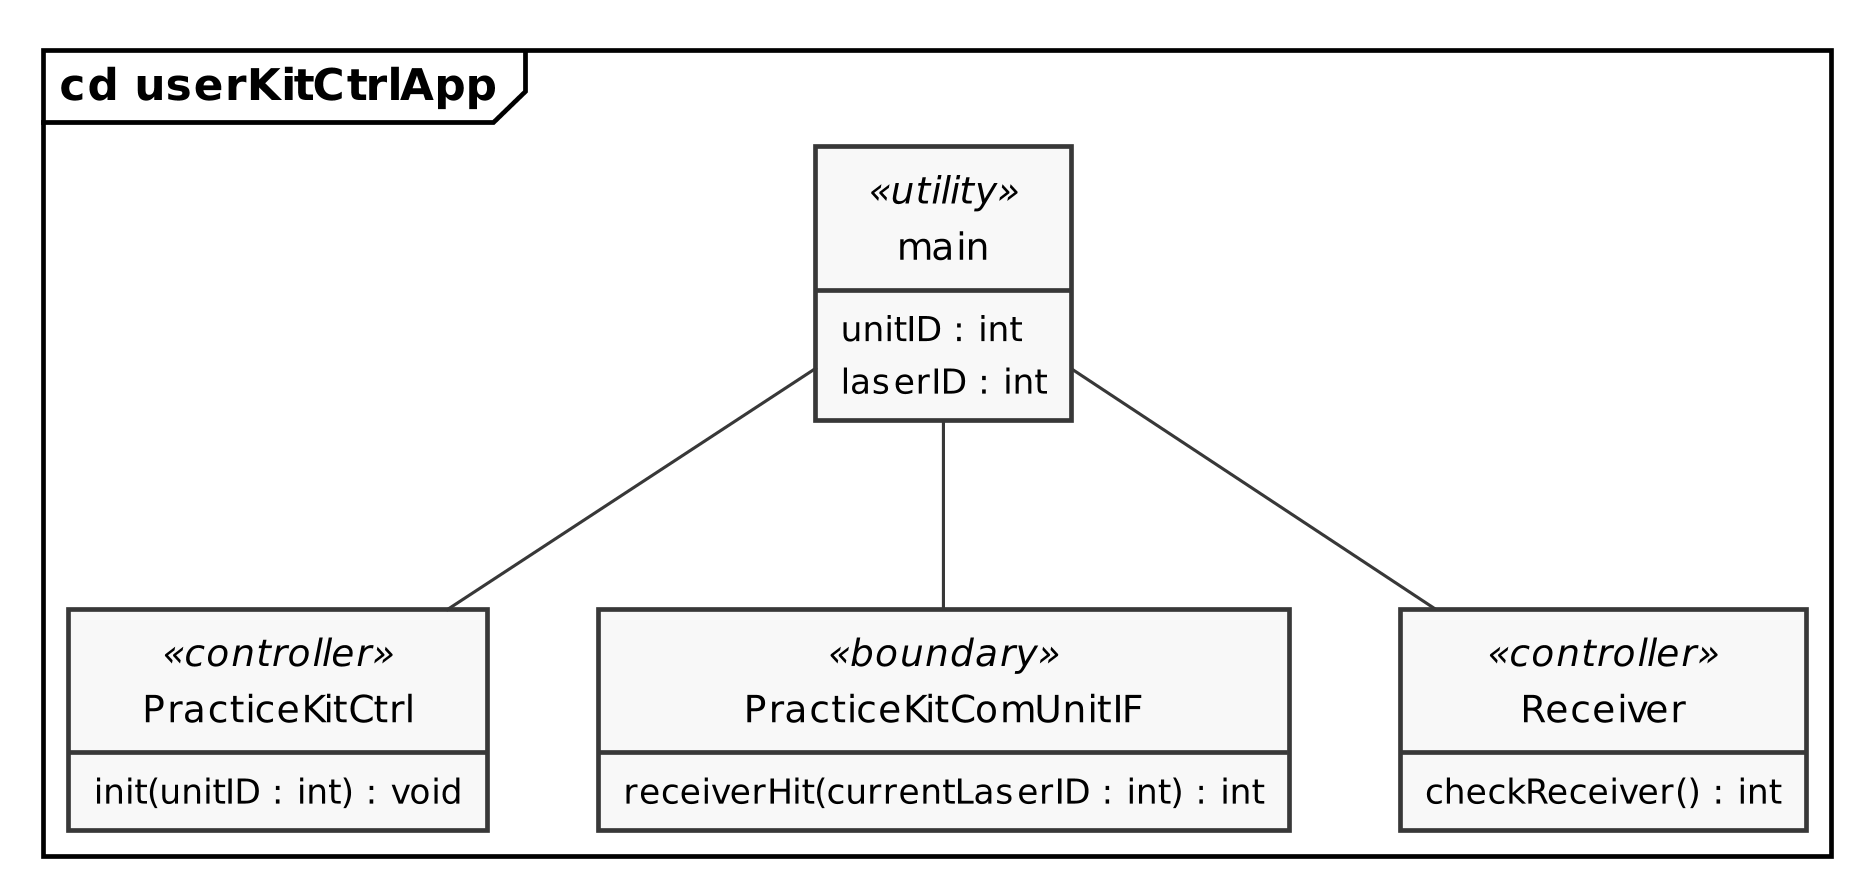

The diagram above was rendered by PlantUML. Its source (embedded in the PNG):
@startuml practiceKitCtrlApp_cd

skinparam {
    monochrome true
    dpi 300
    padding 2
    packageStyle rectangle
    packageStyle frame
    shadowing false
    classAttributeIconSize 0
}
hide circle
hide empty members

frame "cd userKitCtrlApp" {

    class main <<utility>> {
        unitID : int
        laserID : int
    }

    class PracticeKitCtrl <<controller>> {
        init(unitID : int) : void
    }

    class PracticeKitComUnitIF <<boundary>> {
        receiverHit(currentLaserID : int) : int
    }

    class Receiver <<controller>> {
        checkReceiver() : int
    }
}

main -- PracticeKitCtrl
main -- Receiver
main -- PracticeKitComUnitIF

@enduml